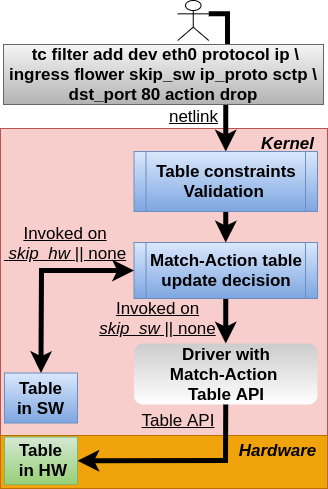

The diagram above was exported from draw.io. Its source (the exported page's mxGraphModel, read from the mxfile embedded in the PNG):
<mxGraphModel dx="2591" dy="846" grid="1" gridSize="10" guides="1" tooltips="1" connect="1" arrows="1" fold="1" page="1" pageScale="1" pageWidth="1169" pageHeight="827" math="0" shadow="0">
  <root>
    <mxCell id="0" />
    <mxCell id="1" parent="0" />
    <mxCell id="roVIcPRLx8nbJPKIwU9E-1" value="" style="rounded=0;whiteSpace=wrap;html=1;strokeColor=#b85450;fillColor=#f8cecc;" parent="1" vertex="1">
      <mxGeometry x="-997" y="270" width="327" height="310" as="geometry" />
    </mxCell>
    <mxCell id="roVIcPRLx8nbJPKIwU9E-2" style="edgeStyle=orthogonalEdgeStyle;rounded=0;orthogonalLoop=1;jettySize=auto;html=1;entryX=0.5;entryY=0;entryDx=0;entryDy=0;strokeWidth=5;exitX=1;exitY=0.3333333333333333;exitDx=0;exitDy=0;exitPerimeter=0;" parent="1" source="roVIcPRLx8nbJPKIwU9E-3" target="roVIcPRLx8nbJPKIwU9E-5" edge="1">
      <mxGeometry relative="1" as="geometry">
        <mxPoint x="-764" y="270" as="targetPoint" />
        <Array as="points">
          <mxPoint x="-770" y="155" />
          <mxPoint x="-770" y="240" />
          <mxPoint x="-772" y="240" />
        </Array>
        <mxPoint x="-804" y="160" as="sourcePoint" />
      </mxGeometry>
    </mxCell>
    <mxCell id="roVIcPRLx8nbJPKIwU9E-3" value="" style="shape=umlActor;verticalLabelPosition=bottom;verticalAlign=top;html=1;outlineConnect=0;" parent="1" vertex="1">
      <mxGeometry x="-819.75" y="142" width="31" height="40" as="geometry" />
    </mxCell>
    <mxCell id="roVIcPRLx8nbJPKIwU9E-4" style="edgeStyle=orthogonalEdgeStyle;rounded=0;orthogonalLoop=1;jettySize=auto;html=1;entryX=0.5;entryY=0;entryDx=0;entryDy=0;strokeWidth=5;" parent="1" source="roVIcPRLx8nbJPKIwU9E-5" target="roVIcPRLx8nbJPKIwU9E-8" edge="1">
      <mxGeometry relative="1" as="geometry" />
    </mxCell>
    <mxCell id="roVIcPRLx8nbJPKIwU9E-5" value="Table constraints&lt;br style=&quot;font-size: 17px;&quot;&gt;Validation&amp;nbsp;" style="shape=process;whiteSpace=wrap;html=1;backgroundOutline=1;fontSize=17;fontStyle=1;fillColor=#dae8fc;gradientColor=#7ea6e0;strokeColor=#6c8ebf;size=0.06474820143884892;" parent="1" vertex="1">
      <mxGeometry x="-863.5" y="293" width="183.5" height="60" as="geometry" />
    </mxCell>
    <mxCell id="roVIcPRLx8nbJPKIwU9E-6" value="&lt;div style=&quot;font-size: 17px;&quot;&gt;&amp;nbsp; tc filter add dev eth0 protocol ip \&amp;nbsp;&lt;/div&gt;ingress&amp;nbsp;&lt;span style=&quot;background-color: initial;&quot;&gt;flower skip_sw&amp;nbsp;&lt;/span&gt;&lt;span style=&quot;background-color: initial;&quot;&gt;ip_proto sctp \&lt;/span&gt;&lt;br&gt;&lt;div style=&quot;font-size: 17px;&quot;&gt;&lt;span style=&quot;background-color: initial;&quot;&gt;dst_port 80&amp;nbsp;&lt;/span&gt;&lt;span style=&quot;background-color: initial;&quot;&gt;action drop&lt;/span&gt;&lt;/div&gt;" style="text;html=1;strokeColor=#666666;fillColor=#f5f5f5;align=center;verticalAlign=middle;whiteSpace=wrap;rounded=0;fontSize=17;fontStyle=1;gradientColor=#b3b3b3;" parent="1" vertex="1">
      <mxGeometry x="-994" y="186" width="320" height="60" as="geometry" />
    </mxCell>
    <mxCell id="roVIcPRLx8nbJPKIwU9E-7" style="rounded=0;orthogonalLoop=1;jettySize=auto;html=1;entryX=0.5;entryY=0;entryDx=0;entryDy=0;strokeWidth=5;" parent="1" source="roVIcPRLx8nbJPKIwU9E-8" target="roVIcPRLx8nbJPKIwU9E-9" edge="1">
      <mxGeometry relative="1" as="geometry" />
    </mxCell>
    <mxCell id="roVIcPRLx8nbJPKIwU9E-8" value="Match-Action table update decision" style="shape=process;whiteSpace=wrap;html=1;backgroundOutline=1;fontSize=17;fontStyle=1;fillColor=#dae8fc;gradientColor=#7ea6e0;strokeColor=#6c8ebf;size=0.06474820143884892;" parent="1" vertex="1">
      <mxGeometry x="-863.5" y="384" width="183.5" height="56" as="geometry" />
    </mxCell>
    <mxCell id="roVIcPRLx8nbJPKIwU9E-9" value="Driver with&lt;br style=&quot;font-size: 17px;&quot;&gt;Match-Action &lt;br&gt;Table API" style="rounded=1;whiteSpace=wrap;html=1;strokeColor=default;fillColor=#CCCCCC;gradientColor=#ffffff;fontSize=17;fontStyle=1" parent="1" vertex="1">
      <mxGeometry x="-863.5" y="485" width="183.5" height="61" as="geometry" />
    </mxCell>
    <mxCell id="roVIcPRLx8nbJPKIwU9E-10" value="netlink" style="text;html=1;align=center;verticalAlign=middle;resizable=0;points=[];autosize=1;strokeColor=none;fillColor=none;fontSize=17;fontStyle=4" parent="1" vertex="1">
      <mxGeometry x="-839.25" y="243" width="70" height="30" as="geometry" />
    </mxCell>
    <mxCell id="roVIcPRLx8nbJPKIwU9E-11" value="Kernel" style="text;html=1;align=center;verticalAlign=middle;resizable=0;points=[];autosize=1;strokeColor=none;fillColor=none;fontStyle=3;fontSize=17;" parent="1" vertex="1">
      <mxGeometry x="-750" y="270" width="80" height="30" as="geometry" />
    </mxCell>
    <mxCell id="roVIcPRLx8nbJPKIwU9E-12" value="" style="rounded=0;whiteSpace=wrap;html=1;strokeColor=#BD7000;fillColor=#f0a30a;fontColor=#000000;" parent="1" vertex="1">
      <mxGeometry x="-997" y="577" width="327" height="53" as="geometry" />
    </mxCell>
    <mxCell id="roVIcPRLx8nbJPKIwU9E-13" value="" style="endArrow=classic;html=1;rounded=0;exitX=0.5;exitY=1;exitDx=0;exitDy=0;entryX=1;entryY=0.5;entryDx=0;entryDy=0;entryPerimeter=0;strokeWidth=5;" parent="1" source="roVIcPRLx8nbJPKIwU9E-9" target="roVIcPRLx8nbJPKIwU9E-18" edge="1">
      <mxGeometry width="50" height="50" relative="1" as="geometry">
        <mxPoint x="-737" y="500" as="sourcePoint" />
        <mxPoint x="-742" y="570" as="targetPoint" />
        <Array as="points">
          <mxPoint x="-772" y="602" />
        </Array>
      </mxGeometry>
    </mxCell>
    <mxCell id="roVIcPRLx8nbJPKIwU9E-15" value="Table API" style="text;html=1;strokeColor=none;fillColor=none;align=center;verticalAlign=middle;whiteSpace=wrap;rounded=0;fontSize=17;fontStyle=4" parent="1" vertex="1">
      <mxGeometry x="-859.25" y="547" width="80" height="30" as="geometry" />
    </mxCell>
    <mxCell id="roVIcPRLx8nbJPKIwU9E-16" value="&lt;b&gt;Table&lt;br style=&quot;font-size: 17px;&quot;&gt;in SW&lt;/b&gt;" style="shape=cylinder3;whiteSpace=wrap;html=1;boundedLbl=1;backgroundOutline=1;size=4.00006103515625;fontSize=17;fillColor=#dae8fc;gradientColor=#7ea6e0;strokeColor=#6c8ebf;" parent="1" vertex="1">
      <mxGeometry x="-993" y="514.5" width="73" height="50" as="geometry" />
    </mxCell>
    <mxCell id="roVIcPRLx8nbJPKIwU9E-17" value="" style="endArrow=classic;startArrow=classic;html=1;rounded=0;exitX=0.5;exitY=0;exitDx=0;exitDy=0;exitPerimeter=0;entryX=0;entryY=0.5;entryDx=0;entryDy=0;strokeWidth=5;" parent="1" source="roVIcPRLx8nbJPKIwU9E-16" target="roVIcPRLx8nbJPKIwU9E-8" edge="1">
      <mxGeometry width="50" height="50" relative="1" as="geometry">
        <mxPoint x="-767" y="360" as="sourcePoint" />
        <mxPoint x="-717" y="310" as="targetPoint" />
        <Array as="points">
          <mxPoint x="-956" y="412" />
        </Array>
      </mxGeometry>
    </mxCell>
    <mxCell id="roVIcPRLx8nbJPKIwU9E-18" value="Table&lt;br&gt;&amp;nbsp;in HW" style="shape=cylinder3;whiteSpace=wrap;html=1;boundedLbl=1;backgroundOutline=1;size=4.16668701171875;fontSize=17;fontStyle=1;fillColor=#d5e8d4;gradientColor=#97d077;strokeColor=#82b366;" parent="1" vertex="1">
      <mxGeometry x="-993" y="578.5" width="73" height="47.5" as="geometry" />
    </mxCell>
    <mxCell id="roVIcPRLx8nbJPKIwU9E-20" value="Hardware" style="text;html=1;align=center;verticalAlign=middle;resizable=0;points=[];autosize=1;strokeColor=none;fillColor=none;fontSize=17;fontStyle=3" parent="1" vertex="1">
      <mxGeometry x="-770.25" y="577" width="100" height="30" as="geometry" />
    </mxCell>
    <mxCell id="L3MwtJCQgrL87enfzBf0-1" value="Invoked on&lt;br style=&quot;border-color: var(--border-color);&quot;&gt;&lt;span style=&quot;border-color: var(--border-color);&quot;&gt;&amp;nbsp;&lt;/span&gt;&lt;i style=&quot;border-color: var(--border-color);&quot;&gt;skip_hw&lt;/i&gt;&lt;span style=&quot;border-color: var(--border-color);&quot;&gt;&amp;nbsp;|| none&lt;/span&gt;" style="text;html=1;strokeColor=none;fillColor=none;align=center;verticalAlign=middle;whiteSpace=wrap;rounded=0;fontSize=17;fontStyle=4" parent="1" vertex="1">
      <mxGeometry x="-997" y="370" width="130" height="30" as="geometry" />
    </mxCell>
    <mxCell id="L3MwtJCQgrL87enfzBf0-2" value="Invoked on&lt;br style=&quot;border-color: var(--border-color);&quot;&gt;&lt;i style=&quot;border-color: var(--border-color);&quot;&gt;skip_sw&lt;/i&gt;&lt;span style=&quot;&quot;&gt;&amp;nbsp;|| none&lt;/span&gt;" style="text;html=1;strokeColor=none;fillColor=none;align=center;verticalAlign=middle;whiteSpace=wrap;rounded=0;fontSize=17;fontStyle=4" parent="1" vertex="1">
      <mxGeometry x="-900" y="445" width="120.75" height="30" as="geometry" />
    </mxCell>
  </root>
</mxGraphModel>